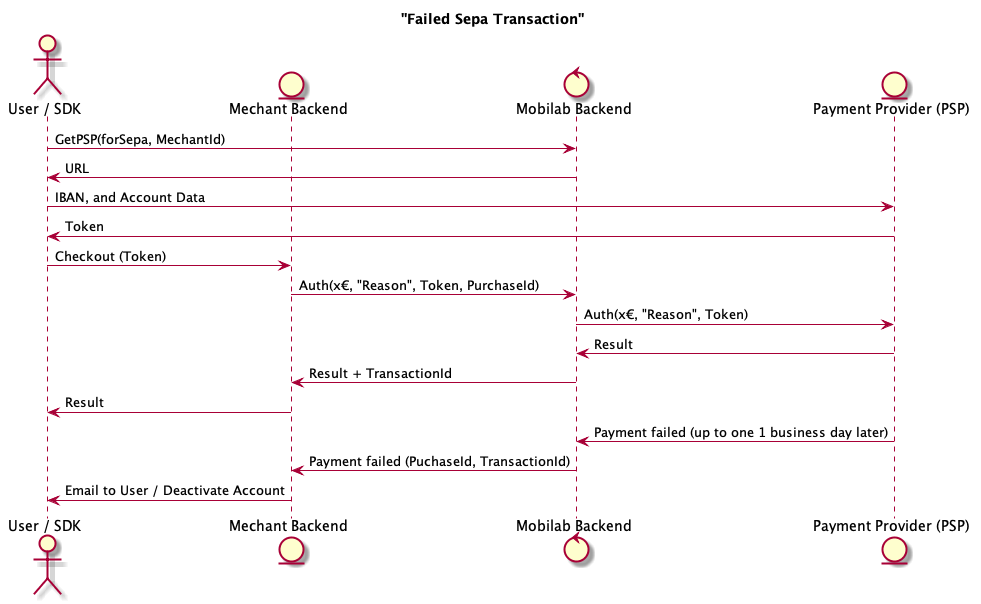

The diagram above was rendered by PlantUML. Its source (embedded in the PNG):
@startuml

title "Failed Sepa Transaction"

actor "User / SDK" as User
entity "Mechant Backend" as MEC
control "Mobilab Backend" as MBE
entity "Payment Provider (PSP)" as PSP

User -> MBE: GetPSP(forSepa, MechantId)
MBE -> User: URL

User -> PSP: IBAN, and Account Data
PSP -> User: Token

User -> MEC: Checkout (Token)
MEC -> MBE: Auth(x€, "Reason", Token, PurchaseId)
MBE -> PSP: Auth(x€, "Reason", Token)
PSP -> MBE: Result
MBE -> MEC: Result + TransactionId
MEC -> User: Result

PSP -> MBE: Payment failed (up to one 1 business day later)
MBE -> MEC: Payment failed (PuchaseId, TransactionId)
MEC -> User: Email to User / Deactivate Account

@enduml